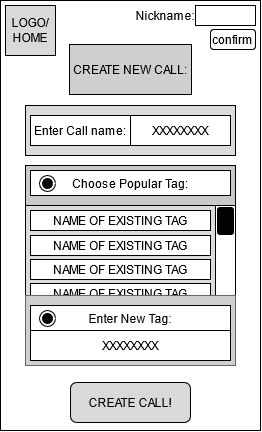

The diagram above was exported from draw.io. Its source (the exported page's mxGraphModel, read from the mxfile embedded in the PNG):
<mxGraphModel dx="526" dy="783" grid="1" gridSize="10" guides="1" tooltips="1" connect="1" arrows="1" fold="1" page="1" pageScale="1" pageWidth="850" pageHeight="1100" math="0" shadow="0">
  <root>
    <mxCell id="0" />
    <mxCell id="1" parent="0" />
    <mxCell id="xjD_RrhEnUtR0NeNRbae-1" value="" style="rounded=0;whiteSpace=wrap;html=1;" parent="1" vertex="1">
      <mxGeometry x="295" y="335" width="260" height="430" as="geometry" />
    </mxCell>
    <mxCell id="xjD_RrhEnUtR0NeNRbae-4" value="" style="rounded=0;whiteSpace=wrap;html=1;fillColor=#DBDBDB;" parent="1" vertex="1">
      <mxGeometry x="320" y="440" width="210" height="50" as="geometry" />
    </mxCell>
    <mxCell id="bha7-Cn8gvt6i9ObKvyc-1" value="Enter Call name:" style="rounded=0;whiteSpace=wrap;html=1;" parent="1" vertex="1">
      <mxGeometry x="325" y="450" width="100" height="30" as="geometry" />
    </mxCell>
    <mxCell id="bha7-Cn8gvt6i9ObKvyc-2" value="XXXXXXXX" style="rounded=0;whiteSpace=wrap;html=1;" parent="1" vertex="1">
      <mxGeometry x="425" y="450" width="100" height="30" as="geometry" />
    </mxCell>
    <mxCell id="bha7-Cn8gvt6i9ObKvyc-3" value="" style="rounded=0;whiteSpace=wrap;html=1;fillColor=#C9C9C9;" parent="1" vertex="1">
      <mxGeometry x="320" y="500" width="210" height="40" as="geometry" />
    </mxCell>
    <mxCell id="bha7-Cn8gvt6i9ObKvyc-5" value="Choose Popular Tag:" style="rounded=0;whiteSpace=wrap;html=1;" parent="1" vertex="1">
      <mxGeometry x="325" y="505" width="200" height="25" as="geometry" />
    </mxCell>
    <mxCell id="bha7-Cn8gvt6i9ObKvyc-6" value="" style="ellipse;whiteSpace=wrap;html=1;aspect=fixed;" parent="1" vertex="1">
      <mxGeometry x="334" y="510" width="16" height="16" as="geometry" />
    </mxCell>
    <mxCell id="bha7-Cn8gvt6i9ObKvyc-9" value="" style="rounded=0;whiteSpace=wrap;html=1;fillColor=#DBDBDB;" parent="1" vertex="1">
      <mxGeometry x="320" y="540" width="200" height="90" as="geometry" />
    </mxCell>
    <mxCell id="bha7-Cn8gvt6i9ObKvyc-10" value="" style="rounded=0;whiteSpace=wrap;html=1;" parent="1" vertex="1">
      <mxGeometry x="510" y="540" width="20" height="90" as="geometry" />
    </mxCell>
    <mxCell id="bha7-Cn8gvt6i9ObKvyc-12" value="NAME OF EXISTING TAG" style="rounded=0;whiteSpace=wrap;html=1;" parent="1" vertex="1">
      <mxGeometry x="325" y="545" width="180" height="20" as="geometry" />
    </mxCell>
    <mxCell id="bha7-Cn8gvt6i9ObKvyc-13" value="NAME OF EXISTING TAG" style="rounded=0;whiteSpace=wrap;html=1;" parent="1" vertex="1">
      <mxGeometry x="325" y="570" width="180" height="20" as="geometry" />
    </mxCell>
    <mxCell id="bha7-Cn8gvt6i9ObKvyc-14" value="NAME OF EXISTING TAG" style="rounded=0;whiteSpace=wrap;html=1;" parent="1" vertex="1">
      <mxGeometry x="325" y="594" width="180" height="20" as="geometry" />
    </mxCell>
    <mxCell id="bha7-Cn8gvt6i9ObKvyc-15" value="NAME OF EXISTING TAG" style="rounded=0;whiteSpace=wrap;html=1;" parent="1" vertex="1">
      <mxGeometry x="325" y="618" width="180" height="20" as="geometry" />
    </mxCell>
    <mxCell id="bha7-Cn8gvt6i9ObKvyc-4" value="" style="rounded=0;whiteSpace=wrap;html=1;strokeColor=#666666;fontColor=#333333;fillColor=#CFCFCF;" parent="1" vertex="1">
      <mxGeometry x="320" y="630" width="210" height="70" as="geometry" />
    </mxCell>
    <mxCell id="bha7-Cn8gvt6i9ObKvyc-7" value="Enter New Tag:" style="rounded=0;whiteSpace=wrap;html=1;" parent="1" vertex="1">
      <mxGeometry x="325" y="640" width="200" height="25" as="geometry" />
    </mxCell>
    <mxCell id="bha7-Cn8gvt6i9ObKvyc-8" value="" style="ellipse;whiteSpace=wrap;html=1;aspect=fixed;" parent="1" vertex="1">
      <mxGeometry x="334" y="645" width="16" height="16" as="geometry" />
    </mxCell>
    <mxCell id="bha7-Cn8gvt6i9ObKvyc-17" value="" style="rounded=1;whiteSpace=wrap;html=1;fillColor=#030303;" parent="1" vertex="1">
      <mxGeometry x="512" y="542" width="16" height="27" as="geometry" />
    </mxCell>
    <mxCell id="bha7-Cn8gvt6i9ObKvyc-18" value="" style="ellipse;whiteSpace=wrap;html=1;aspect=fixed;fillColor=#0A0A0A;" parent="1" vertex="1">
      <mxGeometry x="337" y="513" width="10" height="10" as="geometry" />
    </mxCell>
    <mxCell id="bha7-Cn8gvt6i9ObKvyc-19" value="" style="ellipse;whiteSpace=wrap;html=1;aspect=fixed;fillColor=#0A0A0A;" parent="1" vertex="1">
      <mxGeometry x="337" y="648" width="10" height="10" as="geometry" />
    </mxCell>
    <mxCell id="bha7-Cn8gvt6i9ObKvyc-20" value="XXXXXXXX" style="rounded=0;whiteSpace=wrap;html=1;" parent="1" vertex="1">
      <mxGeometry x="325" y="665" width="200" height="30" as="geometry" />
    </mxCell>
    <mxCell id="bha7-Cn8gvt6i9ObKvyc-21" value="&lt;div&gt;LOGO/&lt;/div&gt;&lt;div&gt;HOME&lt;/div&gt;" style="rounded=0;whiteSpace=wrap;html=1;fillColor=#D9D9D9;" parent="1" vertex="1">
      <mxGeometry x="300" y="340" width="50" height="50" as="geometry" />
    </mxCell>
    <mxCell id="bha7-Cn8gvt6i9ObKvyc-22" value="CREATE NEW CALL:" style="rounded=0;whiteSpace=wrap;html=1;fillColor=#CFCFCF;" parent="1" vertex="1">
      <mxGeometry x="364" y="379" width="122" height="50" as="geometry" />
    </mxCell>
    <mxCell id="bha7-Cn8gvt6i9ObKvyc-23" value="CREATE CALL!" style="rounded=1;whiteSpace=wrap;html=1;fillColor=#D9D9D9;" parent="1" vertex="1">
      <mxGeometry x="365" y="717" width="120" height="40" as="geometry" />
    </mxCell>
    <mxCell id="9Q_ikw5wmJiwcbD8vr1B-1" value="confirm" style="rounded=1;whiteSpace=wrap;html=1;" vertex="1" parent="1">
      <mxGeometry x="505" y="364" width="45" height="20" as="geometry" />
    </mxCell>
    <mxCell id="9Q_ikw5wmJiwcbD8vr1B-2" value="Nickname:" style="text;html=1;strokeColor=none;fillColor=none;align=center;verticalAlign=middle;whiteSpace=wrap;rounded=0;" vertex="1" parent="1">
      <mxGeometry x="440" y="340" width="40" height="20" as="geometry" />
    </mxCell>
    <mxCell id="9Q_ikw5wmJiwcbD8vr1B-3" value="" style="rounded=0;whiteSpace=wrap;html=1;" vertex="1" parent="1">
      <mxGeometry x="490" y="340" width="60" height="20" as="geometry" />
    </mxCell>
  </root>
</mxGraphModel>